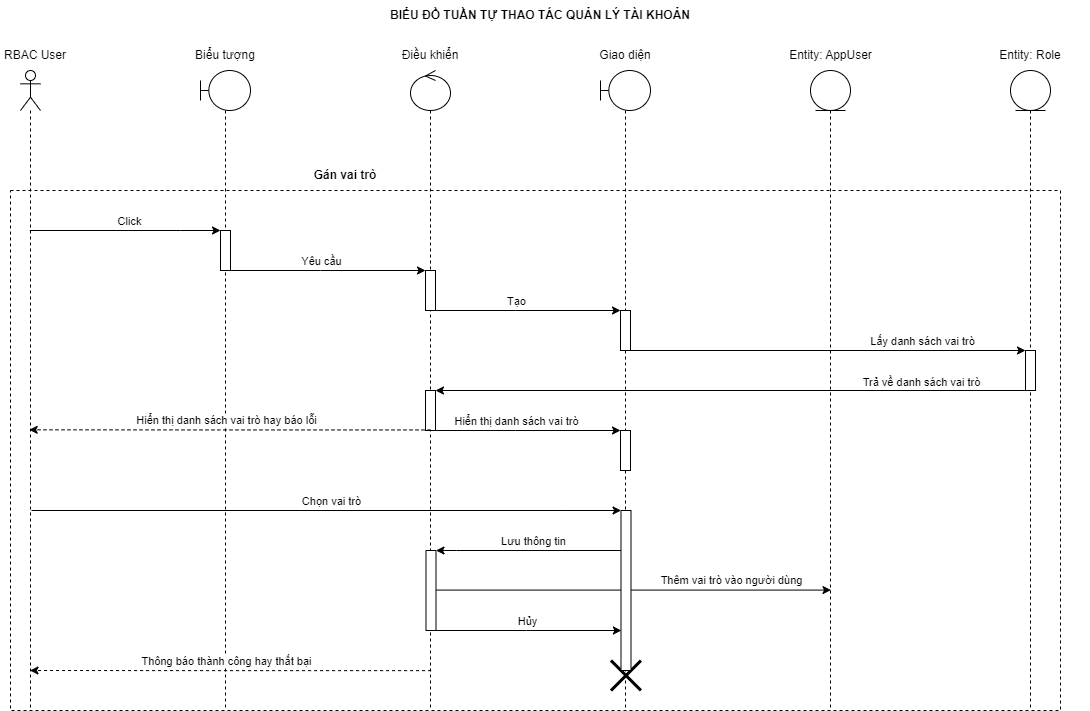

The diagram above was exported from draw.io. Its source (the exported page's mxGraphModel, read from the mxfile embedded in the PNG):
<mxGraphModel dx="5233" dy="3583" grid="1" gridSize="10" guides="1" tooltips="1" connect="1" arrows="1" fold="1" page="1" pageScale="1" pageWidth="900" pageHeight="1600" math="0" shadow="0">
  <root>
    <mxCell id="0" />
    <mxCell id="1" parent="0" />
    <mxCell id="2" value="" style="group" vertex="1" connectable="0" parent="1">
      <mxGeometry x="5830" y="7970" width="1090" height="710" as="geometry" />
    </mxCell>
    <mxCell id="3" value="" style="shape=umlLifeline;perimeter=lifelinePerimeter;whiteSpace=wrap;html=1;container=1;dropTarget=0;collapsible=0;recursiveResize=0;outlineConnect=0;portConstraint=eastwest;newEdgeStyle={&quot;edgeStyle&quot;:&quot;elbowEdgeStyle&quot;,&quot;elbow&quot;:&quot;vertical&quot;,&quot;curved&quot;:0,&quot;rounded&quot;:0};participant=umlBoundary;" vertex="1" parent="2">
      <mxGeometry x="600" y="70" width="50" height="640" as="geometry" />
    </mxCell>
    <mxCell id="4" value="" style="shape=umlLifeline;perimeter=lifelinePerimeter;whiteSpace=wrap;html=1;container=1;dropTarget=0;collapsible=0;recursiveResize=0;outlineConnect=0;portConstraint=eastwest;newEdgeStyle={&quot;edgeStyle&quot;:&quot;elbowEdgeStyle&quot;,&quot;elbow&quot;:&quot;vertical&quot;,&quot;curved&quot;:0,&quot;rounded&quot;:0};participant=umlControl;" vertex="1" parent="2">
      <mxGeometry x="410" y="70" width="40" height="640" as="geometry" />
    </mxCell>
    <mxCell id="5" value="BIỂU ĐỒ TUẦN TỰ THAO TÁC QUẢN LÝ TÀI KHOẢN" style="text;html=1;strokeColor=none;fillColor=none;align=center;verticalAlign=middle;whiteSpace=wrap;rounded=0;fontStyle=1" vertex="1" parent="2">
      <mxGeometry x="370" width="340" height="30" as="geometry" />
    </mxCell>
    <mxCell id="6" value="" style="shape=umlLifeline;perimeter=lifelinePerimeter;whiteSpace=wrap;html=1;container=1;dropTarget=0;collapsible=0;recursiveResize=0;outlineConnect=0;portConstraint=eastwest;newEdgeStyle={&quot;edgeStyle&quot;:&quot;elbowEdgeStyle&quot;,&quot;elbow&quot;:&quot;vertical&quot;,&quot;curved&quot;:0,&quot;rounded&quot;:0};participant=umlBoundary;" vertex="1" parent="2">
      <mxGeometry x="200" y="70" width="50" height="640" as="geometry" />
    </mxCell>
    <mxCell id="7" value="" style="shape=umlLifeline;perimeter=lifelinePerimeter;whiteSpace=wrap;html=1;container=1;dropTarget=0;collapsible=0;recursiveResize=0;outlineConnect=0;portConstraint=eastwest;newEdgeStyle={&quot;edgeStyle&quot;:&quot;elbowEdgeStyle&quot;,&quot;elbow&quot;:&quot;vertical&quot;,&quot;curved&quot;:0,&quot;rounded&quot;:0};participant=umlEntity;" vertex="1" parent="2">
      <mxGeometry x="810" y="70" width="40" height="640" as="geometry" />
    </mxCell>
    <mxCell id="8" value="" style="shape=umlLifeline;perimeter=lifelinePerimeter;whiteSpace=wrap;html=1;container=1;dropTarget=0;collapsible=0;recursiveResize=0;outlineConnect=0;portConstraint=eastwest;newEdgeStyle={&quot;edgeStyle&quot;:&quot;elbowEdgeStyle&quot;,&quot;elbow&quot;:&quot;vertical&quot;,&quot;curved&quot;:0,&quot;rounded&quot;:0};participant=umlActor;" vertex="1" parent="2">
      <mxGeometry x="20" y="70" width="20" height="640" as="geometry" />
    </mxCell>
    <mxCell id="9" value="RBAC User" style="text;html=1;strokeColor=none;fillColor=none;align=center;verticalAlign=middle;whiteSpace=wrap;rounded=0;" vertex="1" parent="2">
      <mxGeometry y="40" width="70" height="30" as="geometry" />
    </mxCell>
    <mxCell id="10" value="Biểu tượng" style="text;html=1;strokeColor=none;fillColor=none;align=center;verticalAlign=middle;whiteSpace=wrap;rounded=0;" vertex="1" parent="2">
      <mxGeometry x="190" y="40" width="70" height="30" as="geometry" />
    </mxCell>
    <mxCell id="11" value="Điều khiển" style="text;html=1;strokeColor=none;fillColor=none;align=center;verticalAlign=middle;whiteSpace=wrap;rounded=0;" vertex="1" parent="2">
      <mxGeometry x="395" y="40" width="70" height="30" as="geometry" />
    </mxCell>
    <mxCell id="12" value="Giao diện" style="text;html=1;strokeColor=none;fillColor=none;align=center;verticalAlign=middle;whiteSpace=wrap;rounded=0;" vertex="1" parent="2">
      <mxGeometry x="565" y="40" width="120" height="30" as="geometry" />
    </mxCell>
    <mxCell id="13" value="Entity: AppUser" style="text;html=1;strokeColor=none;fillColor=none;align=center;verticalAlign=middle;whiteSpace=wrap;rounded=0;" vertex="1" parent="2">
      <mxGeometry x="777.5" y="40" width="105" height="30" as="geometry" />
    </mxCell>
    <mxCell id="14" value="" style="shape=umlLifeline;perimeter=lifelinePerimeter;whiteSpace=wrap;html=1;container=1;dropTarget=0;collapsible=0;recursiveResize=0;outlineConnect=0;portConstraint=eastwest;newEdgeStyle={&quot;edgeStyle&quot;:&quot;elbowEdgeStyle&quot;,&quot;elbow&quot;:&quot;vertical&quot;,&quot;curved&quot;:0,&quot;rounded&quot;:0};participant=umlEntity;" vertex="1" parent="2">
      <mxGeometry x="1010" y="70" width="40" height="640" as="geometry" />
    </mxCell>
    <mxCell id="15" value="Entity: Role" style="text;html=1;strokeColor=none;fillColor=none;align=center;verticalAlign=middle;whiteSpace=wrap;rounded=0;" vertex="1" parent="2">
      <mxGeometry x="970" y="40" width="120" height="30" as="geometry" />
    </mxCell>
    <mxCell id="16" value="" style="rounded=0;whiteSpace=wrap;html=1;fillColor=none;dashed=1;movable=1;resizable=1;rotatable=1;deletable=1;editable=1;locked=0;connectable=1;" vertex="1" parent="2">
      <mxGeometry x="10" y="190" width="1050" height="520" as="geometry" />
    </mxCell>
    <mxCell id="17" value="" style="html=1;points=[];perimeter=orthogonalPerimeter;outlineConnect=0;targetShapes=umlLifeline;portConstraint=eastwest;newEdgeStyle={&quot;edgeStyle&quot;:&quot;elbowEdgeStyle&quot;,&quot;elbow&quot;:&quot;vertical&quot;,&quot;curved&quot;:0,&quot;rounded&quot;:0};" vertex="1" parent="2">
      <mxGeometry x="1025" y="350" width="10" height="40" as="geometry" />
    </mxCell>
    <mxCell id="18" value="" style="html=1;points=[];perimeter=orthogonalPerimeter;outlineConnect=0;targetShapes=umlLifeline;portConstraint=eastwest;newEdgeStyle={&quot;edgeStyle&quot;:&quot;elbowEdgeStyle&quot;,&quot;elbow&quot;:&quot;vertical&quot;,&quot;curved&quot;:0,&quot;rounded&quot;:0};" vertex="1" parent="2">
      <mxGeometry x="220" y="230" width="10" height="40" as="geometry" />
    </mxCell>
    <mxCell id="19" value="" style="html=1;points=[];perimeter=orthogonalPerimeter;outlineConnect=0;targetShapes=umlLifeline;portConstraint=eastwest;newEdgeStyle={&quot;edgeStyle&quot;:&quot;elbowEdgeStyle&quot;,&quot;elbow&quot;:&quot;vertical&quot;,&quot;curved&quot;:0,&quot;rounded&quot;:0};" vertex="1" parent="2">
      <mxGeometry x="425" y="270" width="10" height="40" as="geometry" />
    </mxCell>
    <mxCell id="20" style="edgeStyle=elbowEdgeStyle;rounded=0;orthogonalLoop=1;jettySize=auto;html=1;elbow=vertical;curved=0;" edge="1" parent="2" target="18">
      <mxGeometry relative="1" as="geometry">
        <mxPoint x="210" y="230" as="targetPoint" />
        <Array as="points">
          <mxPoint x="180" y="230" />
          <mxPoint x="150" y="230" />
        </Array>
        <mxPoint x="29.24999999999909" y="230" as="sourcePoint" />
      </mxGeometry>
    </mxCell>
    <mxCell id="21" value="Click" style="edgeLabel;html=1;align=center;verticalAlign=middle;resizable=0;points=[];" vertex="1" connectable="0" parent="20">
      <mxGeometry x="-0.1104" y="1" relative="1" as="geometry">
        <mxPoint x="14" y="-9" as="offset" />
      </mxGeometry>
    </mxCell>
    <mxCell id="22" style="edgeStyle=elbowEdgeStyle;rounded=0;orthogonalLoop=1;jettySize=auto;html=1;elbow=vertical;curved=0;" edge="1" parent="2" source="18" target="19">
      <mxGeometry relative="1" as="geometry">
        <Array as="points">
          <mxPoint x="320" y="270" />
        </Array>
      </mxGeometry>
    </mxCell>
    <mxCell id="23" value="Yêu cầu" style="edgeLabel;html=1;align=center;verticalAlign=middle;resizable=0;points=[];" vertex="1" connectable="0" parent="22">
      <mxGeometry x="0.0799" y="-1" relative="1" as="geometry">
        <mxPoint x="-15" y="-11" as="offset" />
      </mxGeometry>
    </mxCell>
    <mxCell id="24" style="edgeStyle=elbowEdgeStyle;rounded=0;orthogonalLoop=1;jettySize=auto;html=1;elbow=vertical;curved=0;entryX=0.5;entryY=0.676;entryDx=0;entryDy=0;entryPerimeter=0;" edge="1" parent="2">
      <mxGeometry relative="1" as="geometry">
        <Array as="points">
          <mxPoint x="630" y="350" />
        </Array>
        <mxPoint x="625" y="350" as="sourcePoint" />
        <mxPoint x="1025" y="350" as="targetPoint" />
      </mxGeometry>
    </mxCell>
    <mxCell id="25" value="Lấy danh sách vai trò" style="edgeLabel;html=1;align=center;verticalAlign=middle;resizable=0;points=[];" vertex="1" connectable="0" parent="24">
      <mxGeometry x="0.0386" y="-2" relative="1" as="geometry">
        <mxPoint x="88" y="-12" as="offset" />
      </mxGeometry>
    </mxCell>
    <mxCell id="26" value="Gán vai trò" style="text;html=1;strokeColor=none;fillColor=none;align=center;verticalAlign=middle;whiteSpace=wrap;rounded=0;fontStyle=1" vertex="1" parent="2">
      <mxGeometry x="260" y="160" width="170" height="30" as="geometry" />
    </mxCell>
    <mxCell id="27" value="" style="html=1;points=[];perimeter=orthogonalPerimeter;outlineConnect=0;targetShapes=umlLifeline;portConstraint=eastwest;newEdgeStyle={&quot;edgeStyle&quot;:&quot;elbowEdgeStyle&quot;,&quot;elbow&quot;:&quot;vertical&quot;,&quot;curved&quot;:0,&quot;rounded&quot;:0};" vertex="1" parent="2">
      <mxGeometry x="620" y="310" width="10" height="40" as="geometry" />
    </mxCell>
    <mxCell id="28" style="edgeStyle=elbowEdgeStyle;rounded=0;orthogonalLoop=1;jettySize=auto;html=1;elbow=vertical;curved=0;" edge="1" parent="2">
      <mxGeometry relative="1" as="geometry">
        <Array as="points">
          <mxPoint x="515" y="310" />
        </Array>
        <mxPoint x="425" y="310" as="sourcePoint" />
        <mxPoint x="620" y="310" as="targetPoint" />
      </mxGeometry>
    </mxCell>
    <mxCell id="29" value="Tạo" style="edgeLabel;html=1;align=center;verticalAlign=middle;resizable=0;points=[];" vertex="1" connectable="0" parent="28">
      <mxGeometry x="0.0799" y="-1" relative="1" as="geometry">
        <mxPoint x="-15" y="-11" as="offset" />
      </mxGeometry>
    </mxCell>
    <mxCell id="30" style="edgeStyle=elbowEdgeStyle;rounded=0;orthogonalLoop=1;jettySize=auto;html=1;elbow=vertical;curved=0;" edge="1" parent="2">
      <mxGeometry relative="1" as="geometry">
        <Array as="points">
          <mxPoint x="500" y="390" />
          <mxPoint x="540" y="350" />
        </Array>
        <mxPoint x="1029.5" y="390" as="sourcePoint" />
        <mxPoint x="435" y="390.3299999999999" as="targetPoint" />
      </mxGeometry>
    </mxCell>
    <mxCell id="31" value="Trả về danh sách vai trò" style="edgeLabel;html=1;align=center;verticalAlign=middle;resizable=0;points=[];" vertex="1" connectable="0" parent="30">
      <mxGeometry x="0.0386" y="-2" relative="1" as="geometry">
        <mxPoint x="199" y="-7" as="offset" />
      </mxGeometry>
    </mxCell>
    <mxCell id="32" value="" style="html=1;points=[];perimeter=orthogonalPerimeter;outlineConnect=0;targetShapes=umlLifeline;portConstraint=eastwest;newEdgeStyle={&quot;edgeStyle&quot;:&quot;elbowEdgeStyle&quot;,&quot;elbow&quot;:&quot;vertical&quot;,&quot;curved&quot;:0,&quot;rounded&quot;:0};" vertex="1" parent="2">
      <mxGeometry x="425" y="390" width="10" height="40" as="geometry" />
    </mxCell>
    <mxCell id="33" value="" style="html=1;points=[];perimeter=orthogonalPerimeter;outlineConnect=0;targetShapes=umlLifeline;portConstraint=eastwest;newEdgeStyle={&quot;edgeStyle&quot;:&quot;elbowEdgeStyle&quot;,&quot;elbow&quot;:&quot;vertical&quot;,&quot;curved&quot;:0,&quot;rounded&quot;:0};" vertex="1" parent="2">
      <mxGeometry x="620" y="430" width="10" height="40" as="geometry" />
    </mxCell>
    <mxCell id="34" style="edgeStyle=elbowEdgeStyle;rounded=0;orthogonalLoop=1;jettySize=auto;html=1;elbow=vertical;curved=0;" edge="1" parent="2">
      <mxGeometry relative="1" as="geometry">
        <Array as="points">
          <mxPoint x="515" y="430" />
        </Array>
        <mxPoint x="425" y="430" as="sourcePoint" />
        <mxPoint x="620" y="430" as="targetPoint" />
      </mxGeometry>
    </mxCell>
    <mxCell id="35" value="Hiển thị danh sách vai trò" style="edgeLabel;html=1;align=center;verticalAlign=middle;resizable=0;points=[];" vertex="1" connectable="0" parent="34">
      <mxGeometry x="0.0799" y="-1" relative="1" as="geometry">
        <mxPoint x="-15" y="-11" as="offset" />
      </mxGeometry>
    </mxCell>
    <mxCell id="36" style="edgeStyle=elbowEdgeStyle;rounded=0;orthogonalLoop=1;jettySize=auto;html=1;elbow=horizontal;curved=0;dashed=1;" edge="1" parent="2">
      <mxGeometry relative="1" as="geometry">
        <mxPoint x="430" y="429.4424137931019" as="sourcePoint" />
        <mxPoint x="28.68000000000029" y="429.3099999999995" as="targetPoint" />
        <Array as="points">
          <mxPoint x="219.6800000000003" y="429.3099999999995" />
        </Array>
      </mxGeometry>
    </mxCell>
    <mxCell id="37" value="Hiển thị danh sách vai trò hay báo lỗi" style="edgeLabel;html=1;align=center;verticalAlign=middle;resizable=0;points=[];" vertex="1" connectable="0" parent="36">
      <mxGeometry x="-0.1096" relative="1" as="geometry">
        <mxPoint x="-27" y="-10" as="offset" />
      </mxGeometry>
    </mxCell>
    <mxCell id="38" style="edgeStyle=elbowEdgeStyle;rounded=0;orthogonalLoop=1;jettySize=auto;html=1;elbow=horizontal;curved=0;" edge="1" parent="2">
      <mxGeometry relative="1" as="geometry">
        <mxPoint x="620.8999999999996" y="550" as="sourcePoint" />
        <mxPoint x="435.4899999999998" y="550" as="targetPoint" />
        <Array as="points">
          <mxPoint x="455.89999999999964" y="550" />
        </Array>
      </mxGeometry>
    </mxCell>
    <mxCell id="39" value="Lưu thông tin" style="edgeLabel;html=1;align=center;verticalAlign=middle;resizable=0;points=[];" vertex="1" connectable="0" parent="38">
      <mxGeometry x="-0.1096" relative="1" as="geometry">
        <mxPoint x="-5" y="-10" as="offset" />
      </mxGeometry>
    </mxCell>
    <mxCell id="40" value="" style="html=1;points=[];perimeter=orthogonalPerimeter;outlineConnect=0;targetShapes=umlLifeline;portConstraint=eastwest;newEdgeStyle={&quot;edgeStyle&quot;:&quot;elbowEdgeStyle&quot;,&quot;elbow&quot;:&quot;vertical&quot;,&quot;curved&quot;:0,&quot;rounded&quot;:0};" vertex="1" parent="2">
      <mxGeometry x="425.4899999999998" y="550" width="10" height="80" as="geometry" />
    </mxCell>
    <mxCell id="41" style="edgeStyle=elbowEdgeStyle;rounded=0;orthogonalLoop=1;jettySize=auto;html=1;elbow=vertical;curved=0;" edge="1" parent="2">
      <mxGeometry relative="1" as="geometry">
        <Array as="points">
          <mxPoint x="520.4899999999998" y="589.5799999999999" />
        </Array>
        <mxPoint x="435.4899999999998" y="589.5799999999999" as="sourcePoint" />
        <mxPoint x="830.4899999999998" y="590" as="targetPoint" />
      </mxGeometry>
    </mxCell>
    <mxCell id="42" value="Thêm vai trò vào người dùng" style="edgeLabel;html=1;align=center;verticalAlign=middle;resizable=0;points=[];" vertex="1" connectable="0" parent="41">
      <mxGeometry x="0.0386" y="-2" relative="1" as="geometry">
        <mxPoint x="90" y="-12" as="offset" />
      </mxGeometry>
    </mxCell>
    <mxCell id="43" style="edgeStyle=elbowEdgeStyle;rounded=0;orthogonalLoop=1;jettySize=auto;html=1;elbow=vertical;curved=0;" edge="1" parent="2">
      <mxGeometry relative="1" as="geometry">
        <Array as="points">
          <mxPoint x="525.8999999999996" y="630" />
        </Array>
        <mxPoint x="435.4899999999998" y="630" as="sourcePoint" />
        <mxPoint x="620.8999999999996" y="630" as="targetPoint" />
      </mxGeometry>
    </mxCell>
    <mxCell id="44" value="Hủy" style="edgeLabel;html=1;align=center;verticalAlign=middle;resizable=0;points=[];" vertex="1" connectable="0" parent="43">
      <mxGeometry x="0.0386" y="-2" relative="1" as="geometry">
        <mxPoint x="-6" y="-12" as="offset" />
      </mxGeometry>
    </mxCell>
    <mxCell id="45" value="" style="shape=umlDestroy;whiteSpace=wrap;html=1;strokeWidth=3;targetShapes=umlLifeline;" vertex="1" parent="2">
      <mxGeometry x="610.4899999999998" y="660" width="30" height="30" as="geometry" />
    </mxCell>
    <mxCell id="46" value="" style="html=1;points=[];perimeter=orthogonalPerimeter;outlineConnect=0;targetShapes=umlLifeline;portConstraint=eastwest;newEdgeStyle={&quot;edgeStyle&quot;:&quot;elbowEdgeStyle&quot;,&quot;elbow&quot;:&quot;vertical&quot;,&quot;curved&quot;:0,&quot;rounded&quot;:0};" vertex="1" parent="2">
      <mxGeometry x="620.4899999999998" y="510" width="10" height="160" as="geometry" />
    </mxCell>
    <mxCell id="47" style="edgeStyle=elbowEdgeStyle;rounded=0;orthogonalLoop=1;jettySize=auto;html=1;elbow=vertical;curved=0;" edge="1" parent="2">
      <mxGeometry relative="1" as="geometry">
        <mxPoint x="620.5799999999999" y="510" as="targetPoint" />
        <Array as="points">
          <mxPoint x="560.5799999999999" y="510" />
          <mxPoint x="151.73999999999978" y="510" />
        </Array>
        <mxPoint x="30.989999999998872" y="510" as="sourcePoint" />
      </mxGeometry>
    </mxCell>
    <mxCell id="48" value="Chọn vai trò" style="edgeLabel;html=1;align=center;verticalAlign=middle;resizable=0;points=[];" vertex="1" connectable="0" parent="47">
      <mxGeometry x="-0.1104" y="1" relative="1" as="geometry">
        <mxPoint x="38" y="-9" as="offset" />
      </mxGeometry>
    </mxCell>
    <mxCell id="49" style="edgeStyle=elbowEdgeStyle;rounded=0;orthogonalLoop=1;jettySize=auto;html=1;elbow=horizontal;curved=0;dashed=1;" edge="1" parent="2">
      <mxGeometry relative="1" as="geometry">
        <mxPoint x="430.5799999999999" y="670.1324137931042" as="sourcePoint" />
        <mxPoint x="29.50999999999931" y="670" as="targetPoint" />
        <Array as="points">
          <mxPoint x="220.26000000000022" y="670" />
        </Array>
      </mxGeometry>
    </mxCell>
    <mxCell id="50" value="Thông báo thành công hay thất bại" style="edgeLabel;html=1;align=center;verticalAlign=middle;resizable=0;points=[];" vertex="1" connectable="0" parent="49">
      <mxGeometry x="-0.1096" relative="1" as="geometry">
        <mxPoint x="-27" y="-10" as="offset" />
      </mxGeometry>
    </mxCell>
  </root>
</mxGraphModel>